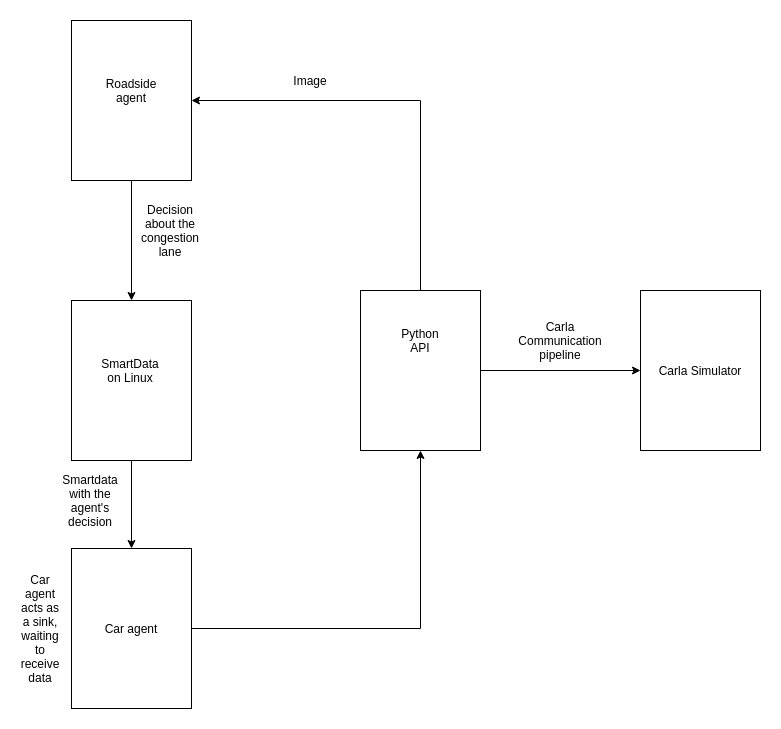

The diagram above was exported from draw.io. Its source (the exported page's mxGraphModel, read from the mxfile embedded in the PNG):
<mxGraphModel dx="984" dy="1590" grid="1" gridSize="10" guides="1" tooltips="1" connect="1" arrows="1" fold="1" page="1" pageScale="1" pageWidth="827" pageHeight="1169" math="0" shadow="0">
  <root>
    <mxCell id="090yho42lSs8gK8RRIHZ-0" />
    <mxCell id="090yho42lSs8gK8RRIHZ-1" parent="090yho42lSs8gK8RRIHZ-0" />
    <mxCell id="KrTzBLNwfayWtoFuEHoX-22" style="edgeStyle=orthogonalEdgeStyle;rounded=0;orthogonalLoop=1;jettySize=auto;html=1;" edge="1" parent="090yho42lSs8gK8RRIHZ-1" source="KrTzBLNwfayWtoFuEHoX-1" target="KrTzBLNwfayWtoFuEHoX-15">
      <mxGeometry relative="1" as="geometry" />
    </mxCell>
    <mxCell id="KrTzBLNwfayWtoFuEHoX-1" value="" style="rounded=0;whiteSpace=wrap;html=1;" vertex="1" parent="090yho42lSs8gK8RRIHZ-1">
      <mxGeometry x="221" y="150" width="120" height="160" as="geometry" />
    </mxCell>
    <mxCell id="KrTzBLNwfayWtoFuEHoX-2" value="SmartData on Linux" style="text;html=1;strokeColor=none;fillColor=none;align=center;verticalAlign=middle;whiteSpace=wrap;rounded=0;" vertex="1" parent="090yho42lSs8gK8RRIHZ-1">
      <mxGeometry x="260" y="210" width="40" height="20" as="geometry" />
    </mxCell>
    <mxCell id="KrTzBLNwfayWtoFuEHoX-19" style="edgeStyle=orthogonalEdgeStyle;rounded=0;orthogonalLoop=1;jettySize=auto;html=1;entryX=0.5;entryY=0;entryDx=0;entryDy=0;" edge="1" parent="090yho42lSs8gK8RRIHZ-1" source="KrTzBLNwfayWtoFuEHoX-4" target="KrTzBLNwfayWtoFuEHoX-1">
      <mxGeometry relative="1" as="geometry" />
    </mxCell>
    <mxCell id="KrTzBLNwfayWtoFuEHoX-4" value="" style="rounded=0;whiteSpace=wrap;html=1;" vertex="1" parent="090yho42lSs8gK8RRIHZ-1">
      <mxGeometry x="221" y="-130" width="120" height="160" as="geometry" />
    </mxCell>
    <mxCell id="KrTzBLNwfayWtoFuEHoX-5" value="Roadside agent" style="text;html=1;strokeColor=none;fillColor=none;align=center;verticalAlign=middle;whiteSpace=wrap;rounded=0;" vertex="1" parent="090yho42lSs8gK8RRIHZ-1">
      <mxGeometry x="261" y="-70" width="40" height="20" as="geometry" />
    </mxCell>
    <mxCell id="KrTzBLNwfayWtoFuEHoX-7" style="edgeStyle=orthogonalEdgeStyle;rounded=0;orthogonalLoop=1;jettySize=auto;html=1;" edge="1" parent="090yho42lSs8gK8RRIHZ-1" source="KrTzBLNwfayWtoFuEHoX-8" target="KrTzBLNwfayWtoFuEHoX-11">
      <mxGeometry relative="1" as="geometry" />
    </mxCell>
    <mxCell id="KrTzBLNwfayWtoFuEHoX-18" style="edgeStyle=orthogonalEdgeStyle;rounded=0;orthogonalLoop=1;jettySize=auto;html=1;entryX=1;entryY=0.5;entryDx=0;entryDy=0;" edge="1" parent="090yho42lSs8gK8RRIHZ-1" source="KrTzBLNwfayWtoFuEHoX-8" target="KrTzBLNwfayWtoFuEHoX-4">
      <mxGeometry relative="1" as="geometry">
        <Array as="points">
          <mxPoint x="570" y="-50" />
        </Array>
      </mxGeometry>
    </mxCell>
    <mxCell id="KrTzBLNwfayWtoFuEHoX-8" value="" style="rounded=0;whiteSpace=wrap;html=1;" vertex="1" parent="090yho42lSs8gK8RRIHZ-1">
      <mxGeometry x="510" y="140" width="120" height="160" as="geometry" />
    </mxCell>
    <mxCell id="KrTzBLNwfayWtoFuEHoX-9" value="Python API" style="text;html=1;strokeColor=none;fillColor=none;align=center;verticalAlign=middle;whiteSpace=wrap;rounded=0;" vertex="1" parent="090yho42lSs8gK8RRIHZ-1">
      <mxGeometry x="550" y="180" width="40" height="20" as="geometry" />
    </mxCell>
    <mxCell id="KrTzBLNwfayWtoFuEHoX-10" value="Image" style="text;html=1;strokeColor=none;fillColor=none;align=center;verticalAlign=middle;whiteSpace=wrap;rounded=0;" vertex="1" parent="090yho42lSs8gK8RRIHZ-1">
      <mxGeometry x="440" y="-80" width="40" height="20" as="geometry" />
    </mxCell>
    <mxCell id="KrTzBLNwfayWtoFuEHoX-11" value="Carla Simulator" style="rounded=0;whiteSpace=wrap;html=1;" vertex="1" parent="090yho42lSs8gK8RRIHZ-1">
      <mxGeometry x="790" y="140" width="120" height="160" as="geometry" />
    </mxCell>
    <mxCell id="KrTzBLNwfayWtoFuEHoX-12" value="Carla Communication pipeline" style="text;html=1;strokeColor=none;fillColor=none;align=center;verticalAlign=middle;whiteSpace=wrap;rounded=0;" vertex="1" parent="090yho42lSs8gK8RRIHZ-1">
      <mxGeometry x="690" y="180" width="40" height="20" as="geometry" />
    </mxCell>
    <mxCell id="KrTzBLNwfayWtoFuEHoX-13" value="Decision about the congestion lane" style="text;html=1;strokeColor=none;fillColor=none;align=center;verticalAlign=middle;whiteSpace=wrap;rounded=0;" vertex="1" parent="090yho42lSs8gK8RRIHZ-1">
      <mxGeometry x="300" y="70" width="40" height="20" as="geometry" />
    </mxCell>
    <mxCell id="KrTzBLNwfayWtoFuEHoX-14" style="edgeStyle=orthogonalEdgeStyle;rounded=0;orthogonalLoop=1;jettySize=auto;html=1;" edge="1" parent="090yho42lSs8gK8RRIHZ-1" source="KrTzBLNwfayWtoFuEHoX-15" target="KrTzBLNwfayWtoFuEHoX-8">
      <mxGeometry relative="1" as="geometry" />
    </mxCell>
    <mxCell id="KrTzBLNwfayWtoFuEHoX-15" value="Car agent" style="rounded=0;whiteSpace=wrap;html=1;" vertex="1" parent="090yho42lSs8gK8RRIHZ-1">
      <mxGeometry x="221" y="398" width="120" height="160" as="geometry" />
    </mxCell>
    <mxCell id="KrTzBLNwfayWtoFuEHoX-16" value="Smartdata with the agent's decision" style="text;html=1;strokeColor=none;fillColor=none;align=center;verticalAlign=middle;whiteSpace=wrap;rounded=0;" vertex="1" parent="090yho42lSs8gK8RRIHZ-1">
      <mxGeometry x="220" y="340" width="40" height="20" as="geometry" />
    </mxCell>
    <mxCell id="KrTzBLNwfayWtoFuEHoX-17" value="Car agent acts as a sink, waiting to receive data" style="text;html=1;strokeColor=none;fillColor=none;align=center;verticalAlign=middle;whiteSpace=wrap;rounded=0;" vertex="1" parent="090yho42lSs8gK8RRIHZ-1">
      <mxGeometry x="170" y="468" width="40" height="20" as="geometry" />
    </mxCell>
  </root>
</mxGraphModel>